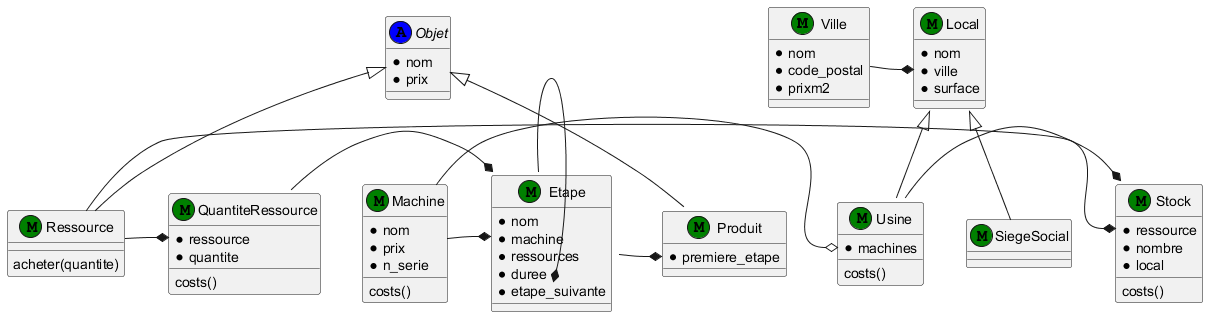

The diagram above was rendered by PlantUML. Its source (embedded in the PNG):
@startuml

class Ville << (M,green) >> {
    *nom
    *code_postal
    *prixm2
}

class Local << (M,green) >> {
    *nom
    *ville
    *surface
}

class SiegeSocial << (M,green) >> {
}

class Usine << (M,green) >> {
    *machines
      costs()
}

class Machine << (M,green) >> {
    *nom
    *prix
    *n_serie
     costs()
}

abstract Objet << (A,blue) >> {
    *nom
    *prix
}

class Produit << (M,green) >> {
    *premiere_etape
}

class Ressource << (M,green) >> {
     acheter(quantite)
}

class QuantiteRessource << (M,green) >> {
    *ressource
    *quantite
      costs()
}

class Stock << (M,green) >> {
    *ressource
    *nombre
    *local
      costs()
}

class Etape << (M,green) >> {
    *nom
    *machine
    *ressources
    *duree
    *etape_suivante
}


Objet <|-- Produit
Objet <|-- Ressource
Local <|-- Usine
Local <|-- SiegeSocial
Ville -* Local::ville
Machine -o Usine::machine
Machine -* Etape::machine
Etape -* Produit::premiere_etape
Etape::etape_suivante *-right- Etape
Ressource -* QuantiteRessource::ressource
QuantiteRessource -* Etape::quantite_ressource
Ressource -* Stock::ressource
Usine -* Stock::usine

@enduml